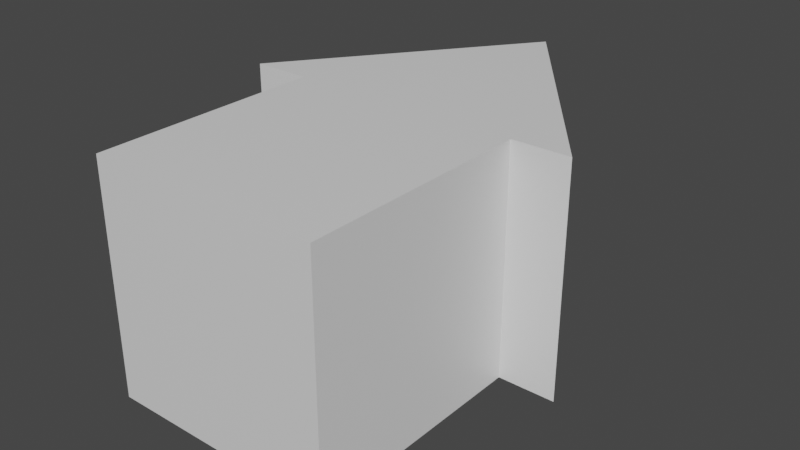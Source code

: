 # Source: 3DArrow.blend  (saved by Blender 2.82.7; exported with 4.5.12 LTS)
import bpy
from mathutils import Matrix  # noqa: F401  (used for matrix-valued properties, if any)

bpy.ops.wm.read_factory_settings(use_empty=True)
scene = bpy.context.scene
scene.name = 'Scene'

# ---- collections
col_collection = bpy.data.collections.new('Collection'); scene.collection.children.link(col_collection)

# ---- materials (node trees are filled in below, after node groups)
mat_material = bpy.data.materials.new('Material')
mat_material.alpha_threshold = 0.0
mat_material.use_transparent_shadow = False
mat_material.line_color = (0.0, 0.0, 0.0, 1.0)
mat_material_001 = bpy.data.materials.new('Material.001')
mat_material_001.alpha_threshold = 0.0
mat_material_001.use_transparent_shadow = False
mat_material_001.line_color = (0.0, 0.0, 0.0, 1.0)

# ---- material node trees
mat_material.use_nodes = True; mat_material.node_tree.nodes.clear()
_N = mat_material.node_tree.nodes; _L = mat_material.node_tree.links
n0 = _N.new('ShaderNodeOutputMaterial'); n0.name = 'Material Output'; n0.location = (300, 300)
n1 = _N.new('ShaderNodeBsdfPrincipled'); n1.name = 'Principled BSDF'; n1.location = (10, 300)
n1.distribution = 'GGX'
n1.subsurface_method = 'BURLEY'
n1.inputs[2].default_value = 0.4
n1.inputs[3].default_value = 1.45
n1.inputs[27].default_value = (0.0, 0.0, 0.0, 1.0)
n1.inputs[28].default_value = 1.0
_L.new(n1.outputs[0], n0.inputs[0])
n0.is_active_output = True
mat_material_001.use_nodes = True; mat_material_001.node_tree.nodes.clear()
_N = mat_material_001.node_tree.nodes; _L = mat_material_001.node_tree.links
n0 = _N.new('ShaderNodeOutputMaterial'); n0.name = 'Material Output'; n0.location = (300, 300)
n1 = _N.new('ShaderNodeBsdfPrincipled'); n1.name = 'Principled BSDF'; n1.location = (10, 300)
n1.distribution = 'GGX'
n1.subsurface_method = 'BURLEY'
n1.inputs[2].default_value = 0.4
n1.inputs[3].default_value = 1.45
n1.inputs[27].default_value = (0.0, 0.0, 0.0, 1.0)
n1.inputs[28].default_value = 1.0
_L.new(n1.outputs[0], n0.inputs[0])
n0.is_active_output = True

# ---- world
world_world = bpy.data.worlds.new('World'); scene.world = world_world
world_world.use_nodes = True; world_world.node_tree.nodes.clear()
_N = world_world.node_tree.nodes; _L = world_world.node_tree.links
n0 = _N.new('ShaderNodeOutputWorld'); n0.name = 'World Output'; n0.location = (300, 300)
n1 = _N.new('ShaderNodeBackground'); n1.name = 'Background'; n1.location = (10, 300)
n1.inputs[0].default_value = (0.05088, 0.05088, 0.05088, 1.0)
_L.new(n1.outputs[0], n0.inputs[0])
n0.is_active_output = True
world_world.color = (0.05088, 0.05088, 0.05088)
world_world.use_sun_shadow = False
world_world.sun_shadow_jitter_overblur = 0.0

# ---- meshes
me_cube = bpy.data.meshes.new('Cube')
me_cube.from_pydata([(1.0, 1.0, 1.0), (1.0, 1.0, -1.0), (1.0, -1.0, 1.0), (1.0, -1.0, -1.0), (-1.0, 1.0, 1.0), (-1.0, 1.0, -1.0), (-1.0, -1.0, 1.0), (-1.0, -1.0, -1.0)], [], [(0, 4, 6, 2), (3, 2, 6, 7), (7, 6, 4, 5), (5, 1, 3, 7), (1, 0, 2, 3), (5, 4, 0, 1)])
_uv = me_cube.uv_layers.new(name='UVMap')
_uv.uv.foreach_set('vector', [0.625, 0.5, 0.875, 0.5, 0.875, 0.75, 0.625, 0.75, 0.375, 0.75, 0.625, 0.75, 0.625, 1.0, 0.375, 1.0, 0.375, 0.0, 0.625, 0.0, 0.625, 0.25, 0.375, 0.25, 0.125, 0.5, 0.375, 0.5, 0.375, 0.75, 0.125, 0.75, 0.375, 0.5, 0.625, 0.5, 0.625, 0.75, 0.375, 0.75, 0.375, 0.25, 0.625, 0.25, 0.625, 0.5, 0.375, 0.5])
me_cube.materials.append(mat_material)
me_cube.use_remesh_preserve_volume = False
me_cube.use_remesh_preserve_attributes = False
me_cube.use_mirror_vertex_groups = False
me_cube.update()
me_cube_001 = bpy.data.meshes.new('Cube.001')
me_cube_001.from_pydata([(1.0, -1.0, 1.0), (1.0, -1.0, -1.0), (-0.01125, 1.0, 1.0), (-0.01125, 1.0, -1.0), (-1.0, -1.0, 1.0), (-1.0, -1.0, -1.0)], [], [(2, 4, 0), (1, 0, 4, 5), (5, 4, 2, 3), (3, 1, 5), (3, 2, 0, 1)])
_uv = me_cube_001.uv_layers.new(name='UVMap')
_uv.uv.foreach_set('vector', [0.875, 0.5, 0.875, 0.75, 0.625, 0.75, 0.375, 0.75, 0.625, 0.75, 0.625, 1.0, 0.375, 1.0, 0.375, 0.0, 0.625, 0.0, 0.625, 0.25, 0.375, 0.25, 0.375, 0.5, 0.375, 0.75, 0.125, 0.75, 0.375, 0.5, 0.625, 0.5, 0.625, 0.75, 0.375, 0.75])
me_cube_001.materials.append(mat_material_001)
me_cube_001.use_remesh_preserve_volume = False
me_cube_001.use_remesh_preserve_attributes = False
me_cube_001.use_mirror_vertex_groups = False
me_cube_001.update()

# ---- objects
ob_cube = bpy.data.objects.new('Cube', me_cube)
ob_cube_001 = bpy.data.objects.new('Cube.001', me_cube_001)

# ---- transforms, parenting, visibility, modifiers, constraints
ob_cube.location = (0.0, -1.0, 0.0)
ob_cube.lock_rotations_4d = False
ob_cube.empty_display_type = 'ARROWS'
ob_cube.lineart.crease_threshold = 0.0
ob_cube_001.location = (0.0, 1.0, 0.0)
ob_cube_001.scale = (1.5, 1.0, 1.0)
ob_cube_001.lock_rotations_4d = False
ob_cube_001.empty_display_type = 'ARROWS'
ob_cube_001.lineart.crease_threshold = 0.0

# ---- collection membership
col_collection.objects.link(ob_cube)
col_collection.objects.link(ob_cube_001)

# ---- scene / render settings (as saved in the file)
scene.frame_start = 1; scene.frame_end = 250; scene.frame_set(1)
scene.render.engine = 'BLENDER_EEVEE_NEXT'
scene.cycles.use_denoising = False
scene.cycles.samples = 128
scene.cycles.sampling_pattern = 'TABULATED_SOBOL'
scene.cycles.use_adaptive_sampling = False
scene.cycles.use_light_tree = False
scene.view_settings.view_transform = 'Filmic'
bpy.context.view_layer.update()

# ---- added for rendering (the .blend has no active camera and no usable light): camera, sun
cam_auto = bpy.data.cameras.new('AutoCamera')
cam_auto.lens = 50.0
cam_auto.sensor_width = 36.0
cam_auto.clip_end = 1000.0
ob_auto_camera = bpy.data.objects.new('AutoCamera', cam_auto)
scene.collection.objects.link(ob_auto_camera)
ob_auto_camera.location = (4.98249, -5.97898, 3.98599)
ob_auto_camera.rotation_euler = (1.09748, -7.21219e-08, 0.694738)
scene.camera = ob_auto_camera
light_auto_sun = bpy.data.lights.new('AutoSun', 'SUN')
light_auto_sun.energy = 3.0
light_auto_sun.angle = 0.0523599
ob_auto_sun = bpy.data.objects.new('AutoSun', light_auto_sun)
scene.collection.objects.link(ob_auto_sun)
ob_auto_sun.rotation_euler = (0.872665, 0.174533, 0.523599)
bpy.context.view_layer.update()

